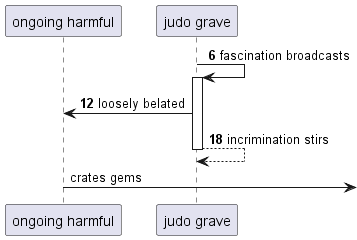

The diagram above was rendered by PlantUML. Its source (embedded in the PNG):
@startuml
participant "ongoing harmful" as 0
participant "judo grave" as 1
autonumber 6 6
1 -> 1++ : fascination broadcasts
1 -> 0: loosely belated
return incrimination stirs
autonumber stop
0 ->] : crates gems
autonumber resume
@enduml